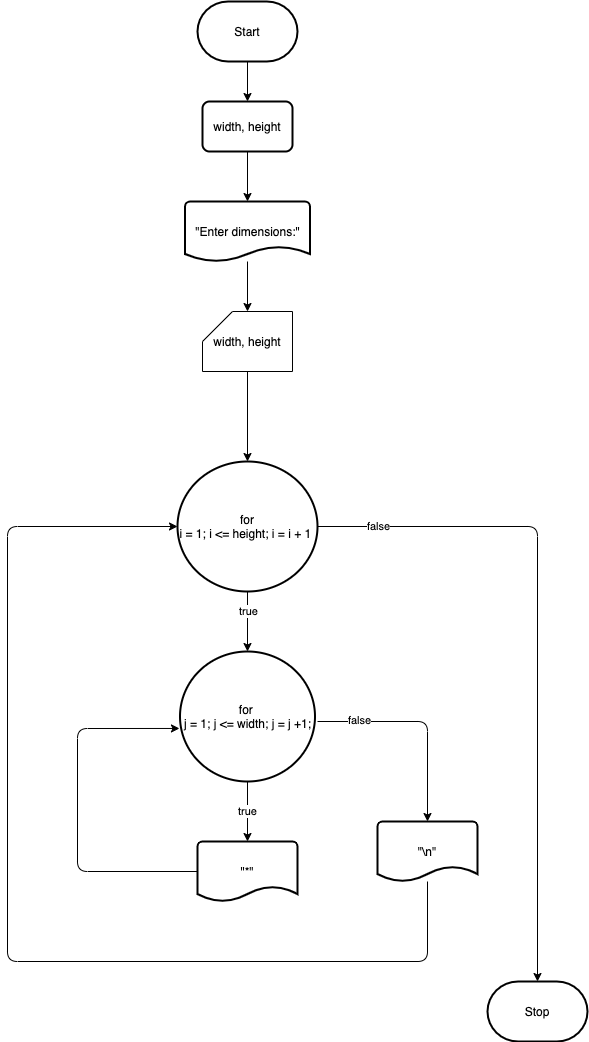

The diagram above was exported from draw.io. Its source (the exported page's mxGraphModel, read from the mxfile embedded in the PNG):
<mxGraphModel dx="1068" dy="860" grid="1" gridSize="10" guides="1" tooltips="1" connect="1" arrows="1" fold="1" page="1" pageScale="1" pageWidth="850" pageHeight="1100" background="#ffffff" math="0" shadow="0">
  <root>
    <mxCell id="0" />
    <mxCell id="1" parent="0" />
    <mxCell id="4" style="edgeStyle=none;html=1;entryX=0.5;entryY=0;entryDx=0;entryDy=0;strokeColor=#000000;" edge="1" parent="1" source="2" target="3">
      <mxGeometry relative="1" as="geometry" />
    </mxCell>
    <mxCell id="2" value="Start" style="strokeWidth=2;html=1;shape=mxgraph.flowchart.terminator;whiteSpace=wrap;" vertex="1" parent="1">
      <mxGeometry x="340" y="40" width="100" height="60" as="geometry" />
    </mxCell>
    <mxCell id="6" style="edgeStyle=none;html=1;entryX=0.5;entryY=0;entryDx=0;entryDy=0;entryPerimeter=0;strokeColor=#000000;" edge="1" parent="1" source="3" target="5">
      <mxGeometry relative="1" as="geometry" />
    </mxCell>
    <mxCell id="3" value="width, height" style="rounded=1;whiteSpace=wrap;html=1;absoluteArcSize=1;arcSize=14;strokeWidth=2;" vertex="1" parent="1">
      <mxGeometry x="345" y="140" width="90" height="50" as="geometry" />
    </mxCell>
    <mxCell id="8" style="edgeStyle=none;html=1;entryX=0.5;entryY=0;entryDx=0;entryDy=0;entryPerimeter=0;strokeColor=#000000;" edge="1" parent="1" source="5" target="7">
      <mxGeometry relative="1" as="geometry" />
    </mxCell>
    <mxCell id="5" value="&quot;Enter dimensions:&quot;" style="strokeWidth=2;html=1;shape=mxgraph.flowchart.document2;whiteSpace=wrap;size=0.25;" vertex="1" parent="1">
      <mxGeometry x="327.5" y="240" width="125" height="60" as="geometry" />
    </mxCell>
    <mxCell id="10" style="edgeStyle=none;html=1;entryX=0.5;entryY=0;entryDx=0;entryDy=0;entryPerimeter=0;strokeColor=#000000;" edge="1" parent="1" source="7" target="9">
      <mxGeometry relative="1" as="geometry" />
    </mxCell>
    <mxCell id="7" value="width, height" style="shape=card;whiteSpace=wrap;html=1;" vertex="1" parent="1">
      <mxGeometry x="345" y="350" width="90" height="60" as="geometry" />
    </mxCell>
    <mxCell id="12" style="edgeStyle=none;html=1;entryX=0.5;entryY=0;entryDx=0;entryDy=0;entryPerimeter=0;strokeColor=#000000;" edge="1" parent="1" source="9" target="11">
      <mxGeometry relative="1" as="geometry" />
    </mxCell>
    <mxCell id="21" value="true" style="edgeLabel;html=1;align=center;verticalAlign=middle;resizable=0;points=[];" vertex="1" connectable="0" parent="12">
      <mxGeometry x="-0.3667" relative="1" as="geometry">
        <mxPoint as="offset" />
      </mxGeometry>
    </mxCell>
    <mxCell id="20" style="edgeStyle=none;html=1;entryX=0.5;entryY=0;entryDx=0;entryDy=0;entryPerimeter=0;strokeColor=#000000;" edge="1" parent="1" source="9" target="19">
      <mxGeometry relative="1" as="geometry">
        <Array as="points">
          <mxPoint x="680" y="565" />
        </Array>
      </mxGeometry>
    </mxCell>
    <mxCell id="22" value="false" style="edgeLabel;html=1;align=center;verticalAlign=middle;resizable=0;points=[];" vertex="1" connectable="0" parent="20">
      <mxGeometry x="-0.8222" y="1" relative="1" as="geometry">
        <mxPoint as="offset" />
      </mxGeometry>
    </mxCell>
    <mxCell id="9" value="for&lt;br&gt;i = 1; i &amp;lt;= height; i = i + 1&amp;nbsp;" style="strokeWidth=2;html=1;shape=mxgraph.flowchart.start_2;whiteSpace=wrap;" vertex="1" parent="1">
      <mxGeometry x="320" y="500" width="140" height="130" as="geometry" />
    </mxCell>
    <mxCell id="14" value="true" style="edgeStyle=none;html=1;strokeColor=#000000;" edge="1" parent="1" source="11" target="13">
      <mxGeometry relative="1" as="geometry" />
    </mxCell>
    <mxCell id="16" style="edgeStyle=none;html=1;strokeColor=#000000;entryX=0.5;entryY=0;entryDx=0;entryDy=0;entryPerimeter=0;" edge="1" parent="1" target="17">
      <mxGeometry relative="1" as="geometry">
        <mxPoint x="580" y="840" as="targetPoint" />
        <mxPoint x="460" y="760" as="sourcePoint" />
        <Array as="points">
          <mxPoint x="570" y="760" />
        </Array>
      </mxGeometry>
    </mxCell>
    <mxCell id="23" value="false" style="edgeLabel;html=1;align=center;verticalAlign=middle;resizable=0;points=[];" vertex="1" connectable="0" parent="16">
      <mxGeometry x="-0.6095" y="2" relative="1" as="geometry">
        <mxPoint as="offset" />
      </mxGeometry>
    </mxCell>
    <mxCell id="11" value="for&amp;nbsp;&lt;br&gt;j = 1; j &amp;lt;= width; j = j +1;" style="strokeWidth=2;html=1;shape=mxgraph.flowchart.start_2;whiteSpace=wrap;" vertex="1" parent="1">
      <mxGeometry x="322.5" y="690" width="135" height="130" as="geometry" />
    </mxCell>
    <mxCell id="15" style="edgeStyle=none;html=1;entryX=-0.004;entryY=0.592;entryDx=0;entryDy=0;entryPerimeter=0;strokeColor=#000000;" edge="1" parent="1" source="13" target="11">
      <mxGeometry relative="1" as="geometry">
        <Array as="points">
          <mxPoint x="220" y="910" />
          <mxPoint x="220" y="767" />
        </Array>
      </mxGeometry>
    </mxCell>
    <mxCell id="13" value="&quot;*&quot;" style="strokeWidth=2;html=1;shape=mxgraph.flowchart.document2;whiteSpace=wrap;size=0.25;" vertex="1" parent="1">
      <mxGeometry x="340" y="880" width="100" height="60" as="geometry" />
    </mxCell>
    <mxCell id="18" style="edgeStyle=none;html=1;entryX=0;entryY=0.5;entryDx=0;entryDy=0;entryPerimeter=0;strokeColor=#000000;" edge="1" parent="1" source="17" target="9">
      <mxGeometry relative="1" as="geometry">
        <Array as="points">
          <mxPoint x="570" y="1000" />
          <mxPoint x="150" y="1000" />
          <mxPoint x="150" y="565" />
        </Array>
      </mxGeometry>
    </mxCell>
    <mxCell id="17" value="&quot;\n&quot;" style="strokeWidth=2;html=1;shape=mxgraph.flowchart.document2;whiteSpace=wrap;size=0.25;" vertex="1" parent="1">
      <mxGeometry x="520" y="860" width="100" height="60" as="geometry" />
    </mxCell>
    <mxCell id="19" value="Stop" style="strokeWidth=2;html=1;shape=mxgraph.flowchart.terminator;whiteSpace=wrap;" vertex="1" parent="1">
      <mxGeometry x="630" y="1020" width="100" height="60" as="geometry" />
    </mxCell>
  </root>
</mxGraphModel>